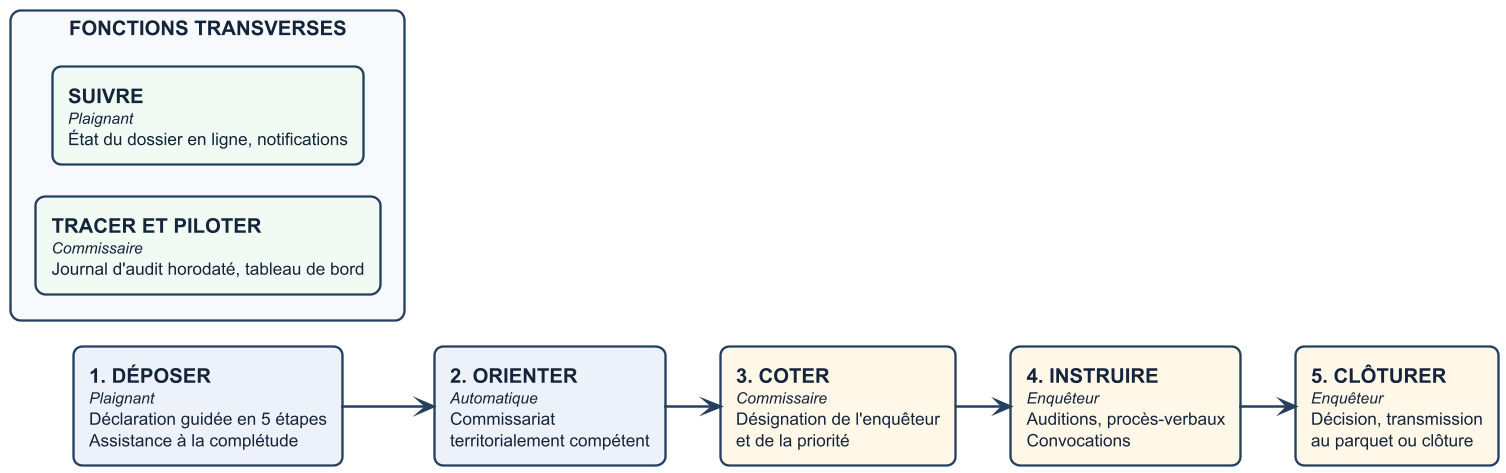

The diagram above was rendered by PlantUML. Its source (embedded in the PNG):
@startuml architecture_fonctionnelle
' ==============================================================
'  PlainteCam — Architecture globale des besoins fonctionnels
'  Vue destinée à faire saisir d'un seul regard ce que fait la
'  plateforme. Aucune référence technologique n'y figure, et
'  l'acteur responsable est nommé dans chaque bloc.
' ==============================================================

skinparam dpi 150
skinparam backgroundColor #FFFFFF
skinparam shadowing false
skinparam defaultFontName Helvetica
skinparam defaultFontSize 13
skinparam ArrowColor #24405E
skinparam ArrowThickness 1.6
skinparam nodesep 20
skinparam ranksep 35

skinparam rectangle {
  BorderColor #24405E
  BorderThickness 1.5
  FontColor #14243A
  RoundCorner 12
}

left to right direction

rectangle "**1. DÉPOSER**\n<size:10>//Plaignant//</size>\n<size:11>Déclaration guidée en 5 étapes</size>\n<size:11>Assistance à la complétude</size>" as F1 #EDF2FA
rectangle "**2. ORIENTER**\n<size:10>//Automatique//</size>\n<size:11>Commissariat</size>\n<size:11>territorialement compétent</size>" as F2 #EDF2FA
rectangle "**3. COTER**\n<size:10>//Commissaire//</size>\n<size:11>Désignation de l'enquêteur</size>\n<size:11>et de la priorité</size>" as F3 #FFF7E8
rectangle "**4. INSTRUIRE**\n<size:10>//Enquêteur//</size>\n<size:11>Auditions, procès-verbaux</size>\n<size:11>Convocations</size>" as F4 #FFF7E8
rectangle "**5. CLÔTURER**\n<size:10>//Enquêteur//</size>\n<size:11>Décision, transmission</size>\n<size:11>au parquet ou clôture</size>" as F5 #FFF7E8

F1 --> F2
F2 --> F3
F3 --> F4
F4 --> F5

rectangle "FONCTIONS TRANSVERSES" as T #F7F9FC {
  rectangle "**SUIVRE**\n<size:10>//Plaignant//</size>\n<size:11>État du dossier en ligne, notifications</size>" as F6 #F1FBF4
  rectangle "**TRACER ET PILOTER**\n<size:10>//Commissaire//</size>\n<size:11>Journal d'audit horodaté, tableau de bord</size>" as F7 #F1FBF4
}



@enduml